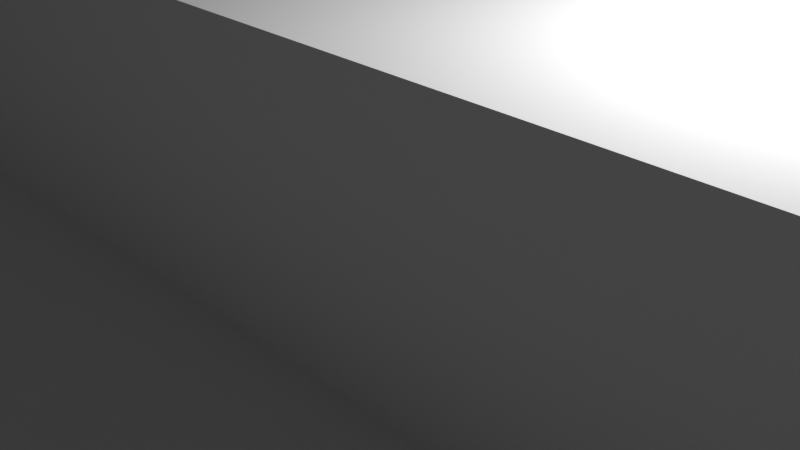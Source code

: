 # Source: frame3.blend  (saved by Blender 2.93.20; exported with 4.5.12 LTS)
import bpy
from mathutils import Matrix  # noqa: F401  (used for matrix-valued properties, if any)

bpy.ops.wm.read_factory_settings(use_empty=True)
scene = bpy.context.scene
scene.name = 'Scene'

# ---- collections
col_collection = bpy.data.collections.new('Collection'); scene.collection.children.link(col_collection)

# ---- world
world_world = bpy.data.worlds.new('World'); scene.world = world_world
world_world.use_nodes = True; world_world.node_tree.nodes.clear()
_N = world_world.node_tree.nodes; _L = world_world.node_tree.links
n0 = _N.new('ShaderNodeOutputWorld'); n0.name = 'World Output'; n0.location = (300, 300)
n1 = _N.new('ShaderNodeBackground'); n1.name = 'Background'; n1.location = (10, 300)
n1.inputs[0].default_value = (0.05088, 0.05088, 0.05088, 1.0)
_L.new(n1.outputs[0], n0.inputs[0])
n0.is_active_output = True
world_world.color = (0.05088, 0.05088, 0.05088)
world_world.use_sun_shadow = False
world_world.sun_shadow_jitter_overblur = 0.0

# ---- cameras
cam_camera = bpy.data.cameras.new('Camera')
cam_camera.clip_end = 100.0
cam_camera.ortho_scale = 7.314

# ---- lights
light_light = bpy.data.lights.new('Light', 'POINT')
light_light.transmission_factor = 0.0
light_light.energy = 1000.0
light_light.shadow_soft_size = 0.1
light_light.shadow_maximum_resolution = 0.006
light_light.use_absolute_resolution = True

# ---- meshes
me_cube_004 = bpy.data.meshes.new('Cube.004')
me_cube_004.from_pydata([(-1.0, -1.0, -1.0), (-1.0, -1.0, 1.0), (-1.0, 1.0, -1.0), (-1.0, 1.0, 1.0), (1.0, -1.0, -1.0), (1.0, -1.0, 1.0), (1.0, 1.0, -1.0), (1.0, 1.0, 1.0)], [], [(0, 1, 3, 2), (2, 3, 7, 6), (6, 7, 5, 4), (4, 5, 1, 0), (2, 6, 4, 0), (7, 3, 1, 5)])
_uv = me_cube_004.uv_layers.new(name='UVMap')
_uv.uv.foreach_set('vector', [0.375, 0.0, 0.625, 0.0, 0.625, 0.25, 0.375, 0.25, 0.375, 0.25, 0.625, 0.25, 0.625, 0.5, 0.375, 0.5, 0.375, 0.5, 0.625, 0.5, 0.625, 0.75, 0.375, 0.75, 0.375, 0.75, 0.625, 0.75, 0.625, 1.0, 0.375, 1.0, 0.125, 0.5, 0.375, 0.5, 0.375, 0.75, 0.125, 0.75, 0.625, 0.5, 0.875, 0.5, 0.875, 0.75, 0.625, 0.75])
me_cube_004.use_remesh_fix_poles = True
me_cube_004.use_remesh_preserve_attributes = False
me_cube_004.update()
me_cube_005 = bpy.data.meshes.new('Cube.005')
me_cube_005.from_pydata([(-1.0, -1.0, -1.0), (-1.0, -1.0, 1.0), (-1.0, 1.0, -1.0), (-1.0, 1.0, 1.0), (1.0, -1.0, -1.0), (1.0, -1.0, 1.0), (1.0, 1.0, -1.0), (1.0, 1.0, 1.0)], [], [(0, 1, 3, 2), (2, 3, 7, 6), (6, 7, 5, 4), (4, 5, 1, 0), (2, 6, 4, 0), (7, 3, 1, 5)])
_uv = me_cube_005.uv_layers.new(name='UVMap')
_uv.uv.foreach_set('vector', [0.375, 0.0, 0.625, 0.0, 0.625, 0.25, 0.375, 0.25, 0.375, 0.25, 0.625, 0.25, 0.625, 0.5, 0.375, 0.5, 0.375, 0.5, 0.625, 0.5, 0.625, 0.75, 0.375, 0.75, 0.375, 0.75, 0.625, 0.75, 0.625, 1.0, 0.375, 1.0, 0.125, 0.5, 0.375, 0.5, 0.375, 0.75, 0.125, 0.75, 0.625, 0.5, 0.875, 0.5, 0.875, 0.75, 0.625, 0.75])
me_cube_005.use_remesh_fix_poles = True
me_cube_005.use_remesh_preserve_attributes = False
me_cube_005.update()
me_cube_009 = bpy.data.meshes.new('Cube.009')
me_cube_009.from_pydata([(-1.0, -1.0, -1.0), (-1.0, -1.0, 1.0), (-1.0, 1.0, -1.0), (-1.0, 1.0, 1.0), (1.0, -1.0, -1.0), (1.0, -1.0, 1.0), (1.0, 1.0, -1.0), (1.0, 1.0, 1.0)], [], [(0, 1, 3, 2), (2, 3, 7, 6), (6, 7, 5, 4), (4, 5, 1, 0), (2, 6, 4, 0), (7, 3, 1, 5)])
_uv = me_cube_009.uv_layers.new(name='UVMap')
_uv.uv.foreach_set('vector', [0.375, 0.0, 0.625, 0.0, 0.625, 0.25, 0.375, 0.25, 0.375, 0.25, 0.625, 0.25, 0.625, 0.5, 0.375, 0.5, 0.375, 0.5, 0.625, 0.5, 0.625, 0.75, 0.375, 0.75, 0.375, 0.75, 0.625, 0.75, 0.625, 1.0, 0.375, 1.0, 0.125, 0.5, 0.375, 0.5, 0.375, 0.75, 0.125, 0.75, 0.625, 0.5, 0.875, 0.5, 0.875, 0.75, 0.625, 0.75])
me_cube_009.use_remesh_fix_poles = True
me_cube_009.use_remesh_preserve_attributes = False
me_cube_009.update()
me_cube_012 = bpy.data.meshes.new('Cube.012')
me_cube_012.from_pydata([(-1.0, -1.0, -1.0), (-1.0, -1.0, 1.0), (-1.0, 1.0, -1.0), (-1.0, 1.0, 1.0), (1.0, -1.0, -1.0), (1.0, -1.0, 1.0), (1.0, 1.0, -1.0), (1.0, 1.0, 1.0)], [], [(0, 1, 3, 2), (2, 3, 7, 6), (6, 7, 5, 4), (4, 5, 1, 0), (2, 6, 4, 0), (7, 3, 1, 5)])
_uv = me_cube_012.uv_layers.new(name='UVMap')
_uv.uv.foreach_set('vector', [0.375, 0.0, 0.625, 0.0, 0.625, 0.25, 0.375, 0.25, 0.375, 0.25, 0.625, 0.25, 0.625, 0.5, 0.375, 0.5, 0.375, 0.5, 0.625, 0.5, 0.625, 0.75, 0.375, 0.75, 0.375, 0.75, 0.625, 0.75, 0.625, 1.0, 0.375, 1.0, 0.125, 0.5, 0.375, 0.5, 0.375, 0.75, 0.125, 0.75, 0.625, 0.5, 0.875, 0.5, 0.875, 0.75, 0.625, 0.75])
me_cube_012.use_remesh_fix_poles = True
me_cube_012.use_remesh_preserve_attributes = False
me_cube_012.update()
me_cube_014 = bpy.data.meshes.new('Cube.014')
me_cube_014.from_pydata([(-1.0, -1.0, -1.0), (-1.0, -1.0, 1.0), (-1.0, 1.0, -1.0), (-1.0, 1.0, 1.0), (1.0, -1.0, -1.0), (1.0, -1.0, 1.0), (1.0, 1.0, -1.0), (1.0, 1.0, 1.0)], [], [(0, 1, 3, 2), (2, 3, 7, 6), (6, 7, 5, 4), (4, 5, 1, 0), (2, 6, 4, 0), (7, 3, 1, 5)])
_uv = me_cube_014.uv_layers.new(name='UVMap')
_uv.uv.foreach_set('vector', [0.375, 0.0, 0.625, 0.0, 0.625, 0.25, 0.375, 0.25, 0.375, 0.25, 0.625, 0.25, 0.625, 0.5, 0.375, 0.5, 0.375, 0.5, 0.625, 0.5, 0.625, 0.75, 0.375, 0.75, 0.375, 0.75, 0.625, 0.75, 0.625, 1.0, 0.375, 1.0, 0.125, 0.5, 0.375, 0.5, 0.375, 0.75, 0.125, 0.75, 0.625, 0.5, 0.875, 0.5, 0.875, 0.75, 0.625, 0.75])
me_cube_014.use_remesh_fix_poles = True
me_cube_014.use_remesh_preserve_attributes = False
me_cube_014.update()
me_cube_015 = bpy.data.meshes.new('Cube.015')
me_cube_015.from_pydata([(-1.0, -1.0, -1.0), (-1.0, -1.0, 1.0), (-1.0, 1.0, -1.0), (-1.0, 1.0, 1.0), (1.0, -1.0, -1.0), (1.0, -1.0, 1.0), (1.0, 1.0, -1.0), (1.0, 1.0, 1.0)], [], [(0, 1, 3, 2), (2, 3, 7, 6), (6, 7, 5, 4), (4, 5, 1, 0), (2, 6, 4, 0), (7, 3, 1, 5)])
_uv = me_cube_015.uv_layers.new(name='UVMap')
_uv.uv.foreach_set('vector', [0.375, 0.0, 0.625, 0.0, 0.625, 0.25, 0.375, 0.25, 0.375, 0.25, 0.625, 0.25, 0.625, 0.5, 0.375, 0.5, 0.375, 0.5, 0.625, 0.5, 0.625, 0.75, 0.375, 0.75, 0.375, 0.75, 0.625, 0.75, 0.625, 1.0, 0.375, 1.0, 0.125, 0.5, 0.375, 0.5, 0.375, 0.75, 0.125, 0.75, 0.625, 0.5, 0.875, 0.5, 0.875, 0.75, 0.625, 0.75])
me_cube_015.use_remesh_fix_poles = True
me_cube_015.use_remesh_preserve_attributes = False
me_cube_015.update()
me_cube_008 = bpy.data.meshes.new('Cube.008')
me_cube_008.from_pydata([(-1.0, -1.0, -1.0), (-1.0, -1.0, 1.0), (-1.0, 1.0, -1.0), (-1.0, 1.0, 1.0), (1.0, -1.0, -1.0), (1.0, -1.0, 1.0), (1.0, 1.0, -1.0), (1.0, 1.0, 1.0)], [], [(0, 1, 3, 2), (2, 3, 7, 6), (6, 7, 5, 4), (4, 5, 1, 0), (2, 6, 4, 0), (7, 3, 1, 5)])
_uv = me_cube_008.uv_layers.new(name='UVMap')
_uv.uv.foreach_set('vector', [0.375, 0.0, 0.625, 0.0, 0.625, 0.25, 0.375, 0.25, 0.375, 0.25, 0.625, 0.25, 0.625, 0.5, 0.375, 0.5, 0.375, 0.5, 0.625, 0.5, 0.625, 0.75, 0.375, 0.75, 0.375, 0.75, 0.625, 0.75, 0.625, 1.0, 0.375, 1.0, 0.125, 0.5, 0.375, 0.5, 0.375, 0.75, 0.125, 0.75, 0.625, 0.5, 0.875, 0.5, 0.875, 0.75, 0.625, 0.75])
me_cube_008.use_remesh_fix_poles = True
me_cube_008.use_remesh_preserve_attributes = False
me_cube_008.update()
me_cube_010 = bpy.data.meshes.new('Cube.010')
me_cube_010.from_pydata([(-1.0, -1.0, -1.0), (-1.0, -1.0, 1.0), (-1.0, 1.0, -1.0), (-1.0, 1.0, 1.0), (1.0, -1.0, -1.0), (1.0, -1.0, 1.0), (1.0, 1.0, -1.0), (1.0, 1.0, 1.0)], [], [(0, 1, 3, 2), (2, 3, 7, 6), (6, 7, 5, 4), (4, 5, 1, 0), (2, 6, 4, 0), (7, 3, 1, 5)])
_uv = me_cube_010.uv_layers.new(name='UVMap')
_uv.uv.foreach_set('vector', [0.375, 0.0, 0.625, 0.0, 0.625, 0.25, 0.375, 0.25, 0.375, 0.25, 0.625, 0.25, 0.625, 0.5, 0.375, 0.5, 0.375, 0.5, 0.625, 0.5, 0.625, 0.75, 0.375, 0.75, 0.375, 0.75, 0.625, 0.75, 0.625, 1.0, 0.375, 1.0, 0.125, 0.5, 0.375, 0.5, 0.375, 0.75, 0.125, 0.75, 0.625, 0.5, 0.875, 0.5, 0.875, 0.75, 0.625, 0.75])
me_cube_010.use_remesh_fix_poles = True
me_cube_010.use_remesh_preserve_attributes = False
me_cube_010.update()
me_cube_011 = bpy.data.meshes.new('Cube.011')
me_cube_011.from_pydata([(-1.0, -1.0, -1.0), (-1.0, -1.0, 1.0), (-1.0, 1.0, -1.0), (-1.0, 1.0, 1.0), (1.0, -1.0, -1.0), (1.0, -1.0, 1.0), (1.0, 1.0, -1.0), (1.0, 1.0, 1.0)], [], [(0, 1, 3, 2), (2, 3, 7, 6), (6, 7, 5, 4), (4, 5, 1, 0), (2, 6, 4, 0), (7, 3, 1, 5)])
_uv = me_cube_011.uv_layers.new(name='UVMap')
_uv.uv.foreach_set('vector', [0.375, 0.0, 0.625, 0.0, 0.625, 0.25, 0.375, 0.25, 0.375, 0.25, 0.625, 0.25, 0.625, 0.5, 0.375, 0.5, 0.375, 0.5, 0.625, 0.5, 0.625, 0.75, 0.375, 0.75, 0.375, 0.75, 0.625, 0.75, 0.625, 1.0, 0.375, 1.0, 0.125, 0.5, 0.375, 0.5, 0.375, 0.75, 0.125, 0.75, 0.625, 0.5, 0.875, 0.5, 0.875, 0.75, 0.625, 0.75])
me_cube_011.use_remesh_fix_poles = True
me_cube_011.use_remesh_preserve_attributes = False
me_cube_011.update()
me_cube_013 = bpy.data.meshes.new('Cube.013')
me_cube_013.from_pydata([(-1.0, -1.0, -1.0), (-1.0, -1.0, 1.0), (-1.0, 1.0, -1.0), (-1.0, 1.0, 1.0), (1.0, -1.0, -1.0), (1.0, -1.0, 1.0), (1.0, 1.0, -1.0), (1.0, 1.0, 1.0)], [], [(0, 1, 3, 2), (2, 3, 7, 6), (6, 7, 5, 4), (4, 5, 1, 0), (2, 6, 4, 0), (7, 3, 1, 5)])
_uv = me_cube_013.uv_layers.new(name='UVMap')
_uv.uv.foreach_set('vector', [0.375, 0.0, 0.625, 0.0, 0.625, 0.25, 0.375, 0.25, 0.375, 0.25, 0.625, 0.25, 0.625, 0.5, 0.375, 0.5, 0.375, 0.5, 0.625, 0.5, 0.625, 0.75, 0.375, 0.75, 0.375, 0.75, 0.625, 0.75, 0.625, 1.0, 0.375, 1.0, 0.125, 0.5, 0.375, 0.5, 0.375, 0.75, 0.125, 0.75, 0.625, 0.5, 0.875, 0.5, 0.875, 0.75, 0.625, 0.75])
me_cube_013.use_remesh_fix_poles = True
me_cube_013.use_remesh_preserve_attributes = False
me_cube_013.update()
me_cube_016 = bpy.data.meshes.new('Cube.016')
me_cube_016.from_pydata([(-1.0, -1.0, -1.0), (-1.0, -1.0, 1.0), (-1.0, 1.0, -1.0), (-1.0, 1.0, 1.0), (1.0, -1.0, -1.0), (1.0, -1.0, 1.0), (1.0, 1.0, -1.0), (1.0, 1.0, 1.0)], [], [(0, 1, 3, 2), (2, 3, 7, 6), (6, 7, 5, 4), (4, 5, 1, 0), (2, 6, 4, 0), (7, 3, 1, 5)])
_uv = me_cube_016.uv_layers.new(name='UVMap')
_uv.uv.foreach_set('vector', [0.375, 0.0, 0.625, 0.0, 0.625, 0.25, 0.375, 0.25, 0.375, 0.25, 0.625, 0.25, 0.625, 0.5, 0.375, 0.5, 0.375, 0.5, 0.625, 0.5, 0.625, 0.75, 0.375, 0.75, 0.375, 0.75, 0.625, 0.75, 0.625, 1.0, 0.375, 1.0, 0.125, 0.5, 0.375, 0.5, 0.375, 0.75, 0.125, 0.75, 0.625, 0.5, 0.875, 0.5, 0.875, 0.75, 0.625, 0.75])
me_cube_016.use_remesh_fix_poles = True
me_cube_016.use_remesh_preserve_attributes = False
me_cube_016.update()
me_cube_017 = bpy.data.meshes.new('Cube.017')
me_cube_017.from_pydata([(-1.0, -1.0, -1.0), (-1.0, -1.0, 1.0), (-1.0, 1.0, -1.0), (-1.0, 1.0, 1.0), (1.0, -1.0, -1.0), (1.0, -1.0, 1.0), (1.0, 1.0, -1.0), (1.0, 1.0, 1.0)], [], [(0, 1, 3, 2), (2, 3, 7, 6), (6, 7, 5, 4), (4, 5, 1, 0), (2, 6, 4, 0), (7, 3, 1, 5)])
_uv = me_cube_017.uv_layers.new(name='UVMap')
_uv.uv.foreach_set('vector', [0.375, 0.0, 0.625, 0.0, 0.625, 0.25, 0.375, 0.25, 0.375, 0.25, 0.625, 0.25, 0.625, 0.5, 0.375, 0.5, 0.375, 0.5, 0.625, 0.5, 0.625, 0.75, 0.375, 0.75, 0.375, 0.75, 0.625, 0.75, 0.625, 1.0, 0.375, 1.0, 0.125, 0.5, 0.375, 0.5, 0.375, 0.75, 0.125, 0.75, 0.625, 0.5, 0.875, 0.5, 0.875, 0.75, 0.625, 0.75])
me_cube_017.use_remesh_fix_poles = True
me_cube_017.use_remesh_preserve_attributes = False
me_cube_017.update()
me_cube_018 = bpy.data.meshes.new('Cube.018')
me_cube_018.from_pydata([(-1.0, -1.0, -1.0), (-1.0, -1.0, 1.0), (-1.0, 1.0, -1.0), (-1.0, 1.0, 1.0), (1.0, -1.0, -1.0), (1.0, -1.0, 1.0), (1.0, 1.0, -1.0), (1.0, 1.0, 1.0)], [], [(0, 1, 3, 2), (2, 3, 7, 6), (6, 7, 5, 4), (4, 5, 1, 0), (2, 6, 4, 0), (7, 3, 1, 5)])
_uv = me_cube_018.uv_layers.new(name='UVMap')
_uv.uv.foreach_set('vector', [0.375, 0.0, 0.625, 0.0, 0.625, 0.25, 0.375, 0.25, 0.375, 0.25, 0.625, 0.25, 0.625, 0.5, 0.375, 0.5, 0.375, 0.5, 0.625, 0.5, 0.625, 0.75, 0.375, 0.75, 0.375, 0.75, 0.625, 0.75, 0.625, 1.0, 0.375, 1.0, 0.125, 0.5, 0.375, 0.5, 0.375, 0.75, 0.125, 0.75, 0.625, 0.5, 0.875, 0.5, 0.875, 0.75, 0.625, 0.75])
me_cube_018.use_remesh_fix_poles = True
me_cube_018.use_remesh_preserve_attributes = False
me_cube_018.update()
me_cube_019 = bpy.data.meshes.new('Cube.019')
me_cube_019.from_pydata([(-1.0, -1.0, -1.0), (-1.0, -1.0, 1.0), (-1.0, 1.0, -1.0), (-1.0, 1.0, 1.0), (1.0, -1.0, -1.0), (1.0, -1.0, 1.0), (1.0, 1.0, -1.0), (1.0, 1.0, 1.0)], [], [(0, 1, 3, 2), (2, 3, 7, 6), (6, 7, 5, 4), (4, 5, 1, 0), (2, 6, 4, 0), (7, 3, 1, 5)])
_uv = me_cube_019.uv_layers.new(name='UVMap')
_uv.uv.foreach_set('vector', [0.375, 0.0, 0.625, 0.0, 0.625, 0.25, 0.375, 0.25, 0.375, 0.25, 0.625, 0.25, 0.625, 0.5, 0.375, 0.5, 0.375, 0.5, 0.625, 0.5, 0.625, 0.75, 0.375, 0.75, 0.375, 0.75, 0.625, 0.75, 0.625, 1.0, 0.375, 1.0, 0.125, 0.5, 0.375, 0.5, 0.375, 0.75, 0.125, 0.75, 0.625, 0.5, 0.875, 0.5, 0.875, 0.75, 0.625, 0.75])
me_cube_019.use_remesh_fix_poles = True
me_cube_019.use_remesh_preserve_attributes = False
me_cube_019.update()
me_cube_020 = bpy.data.meshes.new('Cube.020')
me_cube_020.from_pydata([(-1.0, -1.0, -1.0), (-1.0, -1.0, 1.0), (-1.0, 1.0, -1.0), (-1.0, 1.0, 1.0), (1.0, -1.0, -1.0), (1.0, -1.0, 1.0), (1.0, 1.0, -1.0), (1.0, 1.0, 1.0)], [], [(0, 1, 3, 2), (2, 3, 7, 6), (6, 7, 5, 4), (4, 5, 1, 0), (2, 6, 4, 0), (7, 3, 1, 5)])
_uv = me_cube_020.uv_layers.new(name='UVMap')
_uv.uv.foreach_set('vector', [0.375, 0.0, 0.625, 0.0, 0.625, 0.25, 0.375, 0.25, 0.375, 0.25, 0.625, 0.25, 0.625, 0.5, 0.375, 0.5, 0.375, 0.5, 0.625, 0.5, 0.625, 0.75, 0.375, 0.75, 0.375, 0.75, 0.625, 0.75, 0.625, 1.0, 0.375, 1.0, 0.125, 0.5, 0.375, 0.5, 0.375, 0.75, 0.125, 0.75, 0.625, 0.5, 0.875, 0.5, 0.875, 0.75, 0.625, 0.75])
me_cube_020.use_remesh_fix_poles = True
me_cube_020.use_remesh_preserve_attributes = False
me_cube_020.update()
me_cube_021 = bpy.data.meshes.new('Cube.021')
me_cube_021.from_pydata([(-1.0, -1.0, -1.0), (-1.0, -1.0, 1.0), (-1.0, 1.0, -1.0), (-1.0, 1.0, 1.0), (1.0, -1.0, -1.0), (1.0, -1.0, 1.0), (1.0, 1.0, -1.0), (1.0, 1.0, 1.0)], [], [(0, 1, 3, 2), (2, 3, 7, 6), (6, 7, 5, 4), (4, 5, 1, 0), (2, 6, 4, 0), (7, 3, 1, 5)])
_uv = me_cube_021.uv_layers.new(name='UVMap')
_uv.uv.foreach_set('vector', [0.375, 0.0, 0.625, 0.0, 0.625, 0.25, 0.375, 0.25, 0.375, 0.25, 0.625, 0.25, 0.625, 0.5, 0.375, 0.5, 0.375, 0.5, 0.625, 0.5, 0.625, 0.75, 0.375, 0.75, 0.375, 0.75, 0.625, 0.75, 0.625, 1.0, 0.375, 1.0, 0.125, 0.5, 0.375, 0.5, 0.375, 0.75, 0.125, 0.75, 0.625, 0.5, 0.875, 0.5, 0.875, 0.75, 0.625, 0.75])
me_cube_021.use_remesh_fix_poles = True
me_cube_021.use_remesh_preserve_attributes = False
me_cube_021.update()
me_cube_022 = bpy.data.meshes.new('Cube.022')
me_cube_022.from_pydata([(-1.0, -1.0, -1.0), (-1.0, -1.0, 1.0), (-1.0, 1.0, -1.0), (-1.0, 1.0, 1.0), (1.0, -1.0, -1.0), (1.0, -1.0, 1.0), (1.0, 1.0, -1.0), (1.0, 1.0, 1.0)], [], [(0, 1, 3, 2), (2, 3, 7, 6), (6, 7, 5, 4), (4, 5, 1, 0), (2, 6, 4, 0), (7, 3, 1, 5)])
_uv = me_cube_022.uv_layers.new(name='UVMap')
_uv.uv.foreach_set('vector', [0.375, 0.0, 0.625, 0.0, 0.625, 0.25, 0.375, 0.25, 0.375, 0.25, 0.625, 0.25, 0.625, 0.5, 0.375, 0.5, 0.375, 0.5, 0.625, 0.5, 0.625, 0.75, 0.375, 0.75, 0.375, 0.75, 0.625, 0.75, 0.625, 1.0, 0.375, 1.0, 0.125, 0.5, 0.375, 0.5, 0.375, 0.75, 0.125, 0.75, 0.625, 0.5, 0.875, 0.5, 0.875, 0.75, 0.625, 0.75])
me_cube_022.use_remesh_fix_poles = True
me_cube_022.use_remesh_preserve_attributes = False
me_cube_022.update()
me_cube_023 = bpy.data.meshes.new('Cube.023')
me_cube_023.from_pydata([(-1.0, -1.0, -1.0), (-1.0, -1.0, 1.0), (-1.0, 1.0, -1.0), (-1.0, 1.0, 1.0), (1.0, -1.0, -1.0), (1.0, -1.0, 1.0), (1.0, 1.0, -1.0), (1.0, 1.0, 1.0)], [], [(0, 1, 3, 2), (2, 3, 7, 6), (6, 7, 5, 4), (4, 5, 1, 0), (2, 6, 4, 0), (7, 3, 1, 5)])
_uv = me_cube_023.uv_layers.new(name='UVMap')
_uv.uv.foreach_set('vector', [0.375, 0.0, 0.625, 0.0, 0.625, 0.25, 0.375, 0.25, 0.375, 0.25, 0.625, 0.25, 0.625, 0.5, 0.375, 0.5, 0.375, 0.5, 0.625, 0.5, 0.625, 0.75, 0.375, 0.75, 0.375, 0.75, 0.625, 0.75, 0.625, 1.0, 0.375, 1.0, 0.125, 0.5, 0.375, 0.5, 0.375, 0.75, 0.125, 0.75, 0.625, 0.5, 0.875, 0.5, 0.875, 0.75, 0.625, 0.75])
me_cube_023.use_remesh_fix_poles = True
me_cube_023.use_remesh_preserve_attributes = False
me_cube_023.update()
me_cube_024 = bpy.data.meshes.new('Cube.024')
me_cube_024.from_pydata([(-1.0, -1.0, -1.0), (-1.0, -1.0, 1.0), (-1.0, 1.0, -1.0), (-1.0, 1.0, 1.0), (1.0, -1.0, -1.0), (1.0, -1.0, 1.0), (1.0, 1.0, -1.0), (1.0, 1.0, 1.0)], [], [(0, 1, 3, 2), (2, 3, 7, 6), (6, 7, 5, 4), (4, 5, 1, 0), (2, 6, 4, 0), (7, 3, 1, 5)])
_uv = me_cube_024.uv_layers.new(name='UVMap')
_uv.uv.foreach_set('vector', [0.375, 0.0, 0.625, 0.0, 0.625, 0.25, 0.375, 0.25, 0.375, 0.25, 0.625, 0.25, 0.625, 0.5, 0.375, 0.5, 0.375, 0.5, 0.625, 0.5, 0.625, 0.75, 0.375, 0.75, 0.375, 0.75, 0.625, 0.75, 0.625, 1.0, 0.375, 1.0, 0.125, 0.5, 0.375, 0.5, 0.375, 0.75, 0.125, 0.75, 0.625, 0.5, 0.875, 0.5, 0.875, 0.75, 0.625, 0.75])
me_cube_024.use_remesh_fix_poles = True
me_cube_024.use_remesh_preserve_attributes = False
me_cube_024.update()
me_cube_025 = bpy.data.meshes.new('Cube.025')
me_cube_025.from_pydata([(-1.0, -1.0, -1.0), (-1.0, -1.0, 1.0), (-1.0, 1.0, -1.0), (-1.0, 1.0, 1.0), (1.0, -1.0, -1.0), (1.0, -1.0, 1.0), (1.0, 1.0, -1.0), (1.0, 1.0, 1.0)], [], [(0, 1, 3, 2), (2, 3, 7, 6), (6, 7, 5, 4), (4, 5, 1, 0), (2, 6, 4, 0), (7, 3, 1, 5)])
_uv = me_cube_025.uv_layers.new(name='UVMap')
_uv.uv.foreach_set('vector', [0.375, 0.0, 0.625, 0.0, 0.625, 0.25, 0.375, 0.25, 0.375, 0.25, 0.625, 0.25, 0.625, 0.5, 0.375, 0.5, 0.375, 0.5, 0.625, 0.5, 0.625, 0.75, 0.375, 0.75, 0.375, 0.75, 0.625, 0.75, 0.625, 1.0, 0.375, 1.0, 0.125, 0.5, 0.375, 0.5, 0.375, 0.75, 0.125, 0.75, 0.625, 0.5, 0.875, 0.5, 0.875, 0.75, 0.625, 0.75])
me_cube_025.use_remesh_fix_poles = True
me_cube_025.use_remesh_preserve_attributes = False
me_cube_025.update()
me_cube_026 = bpy.data.meshes.new('Cube.026')
me_cube_026.from_pydata([(-1.0, -1.0, -1.0), (-1.0, -1.0, 1.0), (-1.0, 1.0, -1.0), (-1.0, 1.0, 1.0), (1.0, -1.0, -1.0), (1.0, -1.0, 1.0), (1.0, 1.0, -1.0), (1.0, 1.0, 1.0)], [], [(0, 1, 3, 2), (2, 3, 7, 6), (6, 7, 5, 4), (4, 5, 1, 0), (2, 6, 4, 0), (7, 3, 1, 5)])
_uv = me_cube_026.uv_layers.new(name='UVMap')
_uv.uv.foreach_set('vector', [0.375, 0.0, 0.625, 0.0, 0.625, 0.25, 0.375, 0.25, 0.375, 0.25, 0.625, 0.25, 0.625, 0.5, 0.375, 0.5, 0.375, 0.5, 0.625, 0.5, 0.625, 0.75, 0.375, 0.75, 0.375, 0.75, 0.625, 0.75, 0.625, 1.0, 0.375, 1.0, 0.125, 0.5, 0.375, 0.5, 0.375, 0.75, 0.125, 0.75, 0.625, 0.5, 0.875, 0.5, 0.875, 0.75, 0.625, 0.75])
me_cube_026.use_remesh_fix_poles = True
me_cube_026.use_remesh_preserve_attributes = False
me_cube_026.update()
me_cube_027 = bpy.data.meshes.new('Cube.027')
me_cube_027.from_pydata([(-1.0, -1.0, -1.0), (-1.0, -1.0, 1.0), (-1.0, 1.0, -1.0), (-1.0, 1.0, 1.0), (1.0, -1.0, -1.0), (1.0, -1.0, 1.0), (1.0, 1.0, -1.0), (1.0, 1.0, 1.0)], [], [(0, 1, 3, 2), (2, 3, 7, 6), (6, 7, 5, 4), (4, 5, 1, 0), (2, 6, 4, 0), (7, 3, 1, 5)])
_uv = me_cube_027.uv_layers.new(name='UVMap')
_uv.uv.foreach_set('vector', [0.375, 0.0, 0.625, 0.0, 0.625, 0.25, 0.375, 0.25, 0.375, 0.25, 0.625, 0.25, 0.625, 0.5, 0.375, 0.5, 0.375, 0.5, 0.625, 0.5, 0.625, 0.75, 0.375, 0.75, 0.375, 0.75, 0.625, 0.75, 0.625, 1.0, 0.375, 1.0, 0.125, 0.5, 0.375, 0.5, 0.375, 0.75, 0.125, 0.75, 0.625, 0.5, 0.875, 0.5, 0.875, 0.75, 0.625, 0.75])
me_cube_027.use_remesh_fix_poles = True
me_cube_027.use_remesh_preserve_attributes = False
me_cube_027.update()
me_cube_028 = bpy.data.meshes.new('Cube.028')
me_cube_028.from_pydata([(-1.0, -1.0, -1.0), (-1.0, -1.0, 1.0), (-1.0, 1.0, -1.0), (-1.0, 1.0, 1.0), (1.0, -1.0, -1.0), (1.0, -1.0, 1.0), (1.0, 1.0, -1.0), (1.0, 1.0, 1.0)], [], [(0, 1, 3, 2), (2, 3, 7, 6), (6, 7, 5, 4), (4, 5, 1, 0), (2, 6, 4, 0), (7, 3, 1, 5)])
_uv = me_cube_028.uv_layers.new(name='UVMap')
_uv.uv.foreach_set('vector', [0.375, 0.0, 0.625, 0.0, 0.625, 0.25, 0.375, 0.25, 0.375, 0.25, 0.625, 0.25, 0.625, 0.5, 0.375, 0.5, 0.375, 0.5, 0.625, 0.5, 0.625, 0.75, 0.375, 0.75, 0.375, 0.75, 0.625, 0.75, 0.625, 1.0, 0.375, 1.0, 0.125, 0.5, 0.375, 0.5, 0.375, 0.75, 0.125, 0.75, 0.625, 0.5, 0.875, 0.5, 0.875, 0.75, 0.625, 0.75])
me_cube_028.use_remesh_fix_poles = True
me_cube_028.use_remesh_preserve_attributes = False
me_cube_028.update()
me_cube_029 = bpy.data.meshes.new('Cube.029')
me_cube_029.from_pydata([(-1.0, -1.0, -1.0), (-1.0, -1.0, 1.0), (-1.0, 1.0, -1.0), (-1.0, 1.0, 1.0), (1.0, -1.0, -1.0), (1.0, -1.0, 1.0), (1.0, 1.0, -1.0), (1.0, 1.0, 1.0)], [], [(0, 1, 3, 2), (2, 3, 7, 6), (6, 7, 5, 4), (4, 5, 1, 0), (2, 6, 4, 0), (7, 3, 1, 5)])
_uv = me_cube_029.uv_layers.new(name='UVMap')
_uv.uv.foreach_set('vector', [0.375, 0.0, 0.625, 0.0, 0.625, 0.25, 0.375, 0.25, 0.375, 0.25, 0.625, 0.25, 0.625, 0.5, 0.375, 0.5, 0.375, 0.5, 0.625, 0.5, 0.625, 0.75, 0.375, 0.75, 0.375, 0.75, 0.625, 0.75, 0.625, 1.0, 0.375, 1.0, 0.125, 0.5, 0.375, 0.5, 0.375, 0.75, 0.125, 0.75, 0.625, 0.5, 0.875, 0.5, 0.875, 0.75, 0.625, 0.75])
me_cube_029.use_remesh_fix_poles = True
me_cube_029.use_remesh_preserve_attributes = False
me_cube_029.update()
me_cube_030 = bpy.data.meshes.new('Cube.030')
me_cube_030.from_pydata([(-1.0, -1.0, -1.0), (-1.0, -1.0, 1.0), (-1.0, 1.0, -1.0), (-1.0, 1.0, 1.0), (1.0, -1.0, -1.0), (1.0, -1.0, 1.0), (1.0, 1.0, -1.0), (1.0, 1.0, 1.0)], [], [(0, 1, 3, 2), (2, 3, 7, 6), (6, 7, 5, 4), (4, 5, 1, 0), (2, 6, 4, 0), (7, 3, 1, 5)])
_uv = me_cube_030.uv_layers.new(name='UVMap')
_uv.uv.foreach_set('vector', [0.375, 0.0, 0.625, 0.0, 0.625, 0.25, 0.375, 0.25, 0.375, 0.25, 0.625, 0.25, 0.625, 0.5, 0.375, 0.5, 0.375, 0.5, 0.625, 0.5, 0.625, 0.75, 0.375, 0.75, 0.375, 0.75, 0.625, 0.75, 0.625, 1.0, 0.375, 1.0, 0.125, 0.5, 0.375, 0.5, 0.375, 0.75, 0.125, 0.75, 0.625, 0.5, 0.875, 0.5, 0.875, 0.75, 0.625, 0.75])
me_cube_030.use_remesh_fix_poles = True
me_cube_030.use_remesh_preserve_attributes = False
me_cube_030.update()
me_plane = bpy.data.meshes.new('Plane')
me_plane.from_pydata([(-1.0, -1.0, 0.0), (1.0, -1.0, 0.0), (-1.0, 1.0, 0.0), (1.0, 1.0, 0.0)], [], [(0, 1, 3, 2)])
_uv = me_plane.uv_layers.new(name='UVMap')
_uv.uv.foreach_set('vector', [0.0, 0.0, 1.0, 0.0, 1.0, 1.0, 0.0, 1.0])
me_plane.use_remesh_fix_poles = True
me_plane.use_remesh_preserve_attributes = False
me_plane.update()

# ---- objects
ob_light = bpy.data.objects.new('Light', light_light)
ob_camera = bpy.data.objects.new('Camera', cam_camera)
ob_cube = bpy.data.objects.new('Cube', me_cube_004)
ob_cube_001 = bpy.data.objects.new('Cube.001', me_cube_005)
ob_cube_004 = bpy.data.objects.new('Cube.004', me_cube_009)
ob_cube_002 = bpy.data.objects.new('Cube.002', me_cube_012)
ob_cube_003 = bpy.data.objects.new('Cube.003', me_cube_014)
ob_cube_005 = bpy.data.objects.new('Cube.005', me_cube_015)
ob_cube_006 = bpy.data.objects.new('Cube.006', me_cube_008)
ob_cube_007 = bpy.data.objects.new('Cube.007', me_cube_010)
ob_cube_008 = bpy.data.objects.new('Cube.008', me_cube_011)
ob_cube_009 = bpy.data.objects.new('Cube.009', me_cube_013)
ob_cube_010 = bpy.data.objects.new('Cube.010', me_cube_016)
ob_cube_011 = bpy.data.objects.new('Cube.011', me_cube_017)
ob_cube_012 = bpy.data.objects.new('Cube.012', me_cube_018)
ob_cube_013 = bpy.data.objects.new('Cube.013', me_cube_019)
ob_cube_014 = bpy.data.objects.new('Cube.014', me_cube_020)
ob_cube_015 = bpy.data.objects.new('Cube.015', me_cube_021)
ob_cube_016 = bpy.data.objects.new('Cube.016', me_cube_022)
ob_cube_017 = bpy.data.objects.new('Cube.017', me_cube_023)
ob_cube_018 = bpy.data.objects.new('Cube.018', me_cube_024)
ob_cube_019 = bpy.data.objects.new('Cube.019', me_cube_025)
ob_cube_020 = bpy.data.objects.new('Cube.020', me_cube_026)
ob_cube_021 = bpy.data.objects.new('Cube.021', me_cube_027)
ob_cube_022 = bpy.data.objects.new('Cube.022', me_cube_028)
ob_cube_023 = bpy.data.objects.new('Cube.023', me_cube_029)
ob_cube_024 = bpy.data.objects.new('Cube.024', me_cube_030)
ob_plane = bpy.data.objects.new('Plane', me_plane)

# ---- transforms, parenting, visibility, modifiers, constraints
ob_light.location = (4.076, 1.005, 5.904)
ob_light.rotation_euler = (0.6503, 0.05522, 1.866)
ob_light.lock_rotations_4d = False
ob_light.empty_display_type = 'ARROWS'
ob_light.color = (0.0, 0.0, 0.0, 0.0)
ob_light.lineart.crease_threshold = 0.0
ob_camera.location = (7.359, -6.926, 4.958)
ob_camera.rotation_euler = (1.109, 0.0, 0.8149)
ob_camera.lock_rotations_4d = False
ob_camera.empty_display_type = 'ARROWS'
ob_camera.color = (0.0, 0.0, 0.0, 0.0)
ob_camera.display_type = 'WIRE'
ob_camera.lineart.crease_threshold = 0.0
ob_cube.location = (1.0, -139.0, 1.0)
ob_cube.scale = (65.0, 2.0, 1.5)
ob_cube_001.location = (70.5, -139.0, 11.5)
ob_cube_001.rotation_euler = (0.0, -0.0, 1.575)
ob_cube_001.scale = (2.0, 4.5, 12.0)
ob_cube_004.location = (1.0, -132.0, 1.0)
ob_cube_004.scale = (65.0, 2.0, 1.5)
ob_cube_002.location = (69.0, -132.0, 11.5)
ob_cube_002.rotation_euler = (0.0, -0.0, 1.575)
ob_cube_002.scale = (2.0, 3.0, 12.0)
ob_cube_003.location = (77.0, -135.5, 11.5)
ob_cube_003.scale = (2.0, 5.5, 12.0)
ob_cube_005.location = (72.0, -135.5, 11.5)
ob_cube_005.scale = (3.0, 1.5, 12.0)
ob_cube_006.location = (-68.5, -139.0, 11.5)
ob_cube_006.rotation_euler = (0.0, -0.0, 1.575)
ob_cube_006.scale = (2.0, 4.5, 12.0)
ob_cube_007.location = (-75.0, -135.5, 11.5)
ob_cube_007.scale = (2.0, 5.5, 12.0)
ob_cube_008.location = (-70.0, -135.5, 11.5)
ob_cube_008.scale = (3.0, 1.5, 12.0)
ob_cube_009.location = (-67.0, -132.0, 11.5)
ob_cube_009.rotation_euler = (0.0, -0.0, 1.575)
ob_cube_009.scale = (2.0, 3.0, 12.0)
ob_cube_010.location = (-68.0, -66.0, 1.0)
ob_cube_010.rotation_euler = (0.0, 0.0, 1.571)
ob_cube_010.scale = (64.0, 2.0, 1.5)
ob_cube_011.location = (70.0, -66.0, 1.0)
ob_cube_011.rotation_euler = (0.0, 0.0, 1.571)
ob_cube_011.scale = (64.0, 2.0, 1.5)
ob_cube_012.location = (77.0, -66.0, 1.0)
ob_cube_012.rotation_euler = (0.0, 0.0, 1.571)
ob_cube_012.scale = (64.0, 2.0, 1.5)
ob_cube_013.location = (-75.0, -66.0, 1.0)
ob_cube_013.rotation_euler = (0.0, 0.0, 1.571)
ob_cube_013.scale = (64.0, 2.0, 1.5)
ob_cube_014.location = (77.0, 3.5, 11.5)
ob_cube_014.scale = (2.0, 5.5, 12.0)
ob_cube_015.location = (69.0, 0.0, 11.5)
ob_cube_015.rotation_euler = (0.0, -0.0, 1.575)
ob_cube_015.scale = (2.0, 3.0, 12.0)
ob_cube_016.location = (72.0, 3.5, 11.5)
ob_cube_016.scale = (3.0, 1.5, 12.0)
ob_cube_017.location = (70.5, 7.0, 11.5)
ob_cube_017.rotation_euler = (0.0, -0.0, 1.575)
ob_cube_017.scale = (2.0, 4.5, 12.0)
ob_cube_018.location = (-67.0, 0.0, 11.5)
ob_cube_018.rotation_euler = (0.0, -0.0, 1.575)
ob_cube_018.scale = (2.0, 3.0, 12.0)
ob_cube_019.location = (72.0, 3.5, 11.5)
ob_cube_019.scale = (3.0, 1.5, 12.0)
ob_cube_020.location = (-75.0, 3.5, 11.5)
ob_cube_020.scale = (2.0, 5.5, 12.0)
ob_cube_021.location = (-70.0, 3.5, 11.5)
ob_cube_021.scale = (3.0, 1.5, 12.0)
ob_cube_022.location = (-68.5, 7.0, 11.5)
ob_cube_022.rotation_euler = (0.0, -0.0, 1.575)
ob_cube_022.scale = (2.0, 4.5, 12.0)
ob_cube_023.location = (1.0, 0.0, 1.0)
ob_cube_023.scale = (65.0, 2.0, 1.5)
ob_cube_024.location = (1.0, 7.0, 1.0)
ob_cube_024.scale = (65.0, 2.0, 1.5)
ob_plane.location = (1.0, -65.0, -0.5)
ob_plane.scale = (78.0, 76.0, 1.0)
_m = ob_plane.modifiers.new('Solidify', 'SOLIDIFY')
_m.thickness = 2.0

# ---- collection membership
col_collection.objects.link(ob_light)
col_collection.objects.link(ob_camera)
col_collection.objects.link(ob_cube)
col_collection.objects.link(ob_cube_001)
col_collection.objects.link(ob_cube_004)
col_collection.objects.link(ob_cube_002)
col_collection.objects.link(ob_cube_003)
col_collection.objects.link(ob_cube_005)
col_collection.objects.link(ob_cube_006)
col_collection.objects.link(ob_cube_007)
col_collection.objects.link(ob_cube_008)
col_collection.objects.link(ob_cube_009)
col_collection.objects.link(ob_cube_010)
col_collection.objects.link(ob_cube_011)
col_collection.objects.link(ob_cube_012)
col_collection.objects.link(ob_cube_013)
col_collection.objects.link(ob_cube_014)
col_collection.objects.link(ob_cube_015)
col_collection.objects.link(ob_cube_016)
col_collection.objects.link(ob_cube_017)
col_collection.objects.link(ob_cube_018)
col_collection.objects.link(ob_cube_019)
col_collection.objects.link(ob_cube_020)
col_collection.objects.link(ob_cube_021)
col_collection.objects.link(ob_cube_022)
col_collection.objects.link(ob_cube_023)
col_collection.objects.link(ob_cube_024)
col_collection.objects.link(ob_plane)

# ---- scene / render settings (as saved in the file)
scene.camera = ob_camera
scene.frame_start = 1; scene.frame_end = 250; scene.frame_set(248)
scene.render.engine = 'BLENDER_EEVEE_NEXT'
scene.cycles.use_denoising = False
scene.cycles.samples = 128
scene.cycles.sampling_pattern = 'TABULATED_SOBOL'
scene.cycles.use_adaptive_sampling = False
scene.cycles.use_light_tree = False
scene.view_settings.view_transform = 'Standard'
bpy.context.view_layer.update()
